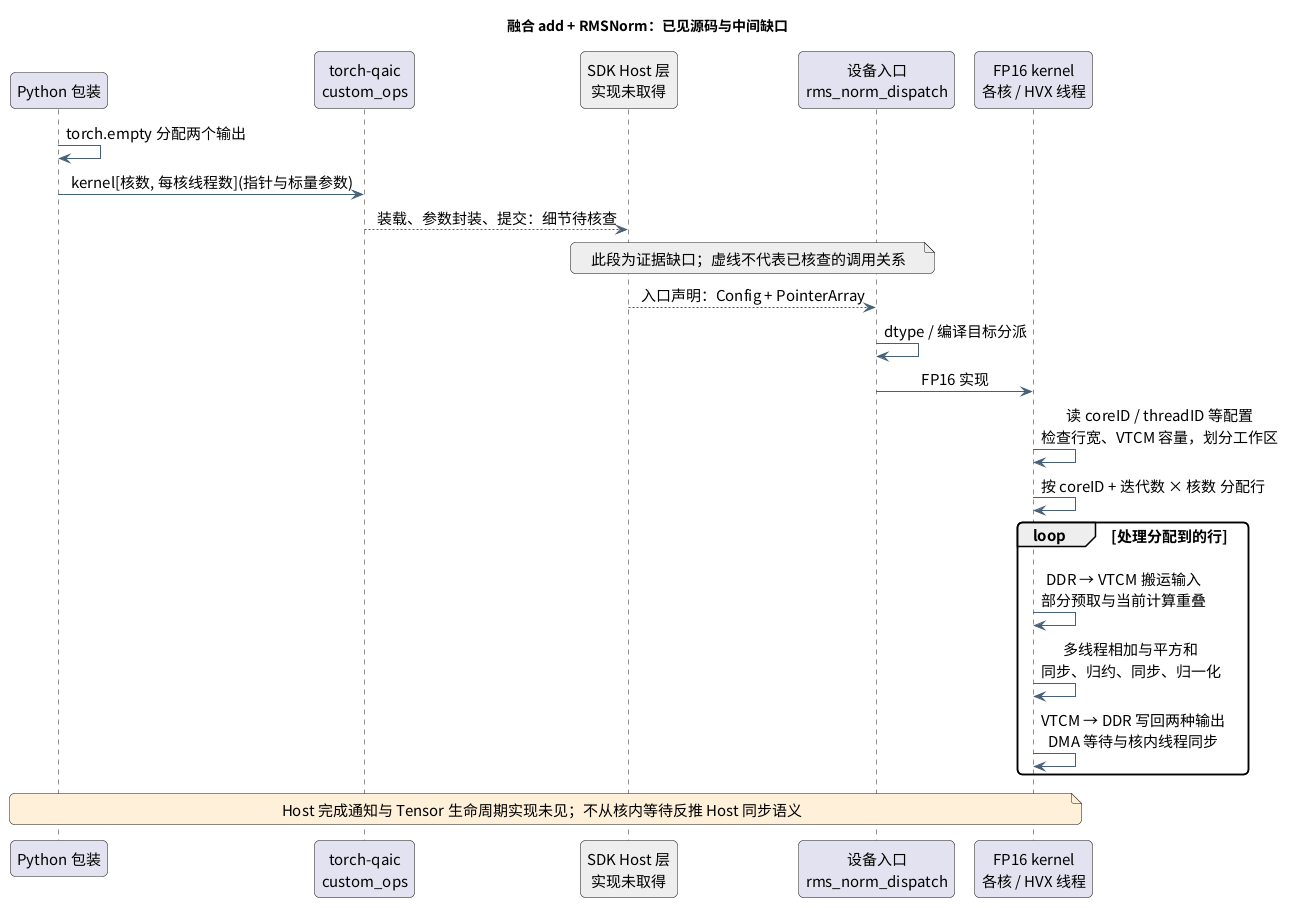

The diagram above was rendered by PlantUML. Its source (embedded in the PNG):
@startuml
skinparam defaultFontName Noto Sans CJK SC
skinparam defaultFontSize 15
skinparam backgroundColor #FFFFFF
skinparam shadowing false
skinparam roundcorner 10
skinparam ArrowColor #456078
skinparam componentStyle rectangle
skinparam sequenceMessageAlign center
title 融合 add + RMSNorm：已见源码与中间缺口
participant "Python 包装" as py
participant "torch-qaic\ncustom_ops" as api
participant "SDK Host 层\n实现未取得" as sdk #EEEEEE
participant "设备入口\nrms_norm_dispatch" as entry
participant "FP16 kernel\n各核 / HVX 线程" as k
py -> py : torch.empty 分配两个输出
py -> api : kernel[核数, 每核线程数](指针与标量参数)
api --> sdk : 装载、参数封装、提交：细节待核查
note over sdk,entry #EEEEEE
此段为证据缺口；虚线不代表已核查的调用关系
end note
sdk --> entry : 入口声明：Config + PointerArray
entry -> entry : dtype / 编译目标分派
entry -> k : FP16 实现
k -> k : 读 coreID / threadID 等配置\n检查行宽、VTCM 容量，划分工作区
k -> k : 按 coreID + 迭代数 × 核数 分配行
loop 处理分配到的行
k -> k : DDR → VTCM 搬运输入\n部分预取与当前计算重叠
k -> k : 多线程相加与平方和\n同步、归约、同步、归一化
k -> k : VTCM → DDR 写回两种输出\nDMA 等待与核内线程同步
end
note over py,k #FFF0D9
Host 完成通知与 Tensor 生命周期实现未见；不从核内等待反推 Host 同步语义
end note
@enduml